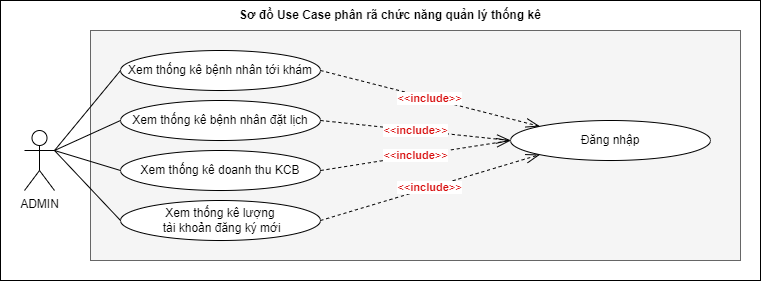

The diagram above was exported from draw.io. Its source (the exported page's mxGraphModel, read from the mxfile embedded in the PNG):
<mxGraphModel dx="3271" dy="2450" grid="1" gridSize="10" guides="1" tooltips="1" connect="1" arrows="1" fold="1" page="1" pageScale="1" pageWidth="900" pageHeight="1600" math="0" shadow="0">
  <root>
    <mxCell id="0" />
    <mxCell id="1" parent="0" />
    <mxCell id="2" value="" style="group" vertex="1" connectable="0" parent="1">
      <mxGeometry x="-160" y="5400" width="760" height="280" as="geometry" />
    </mxCell>
    <mxCell id="3" value="" style="rounded=0;whiteSpace=wrap;html=1;" vertex="1" parent="2">
      <mxGeometry width="760" height="280" as="geometry" />
    </mxCell>
    <mxCell id="4" value="" style="rounded=0;whiteSpace=wrap;html=1;fillColor=#f5f5f5;fontColor=#333333;strokeColor=#666666;" vertex="1" parent="2">
      <mxGeometry x="90" y="30" width="650" height="230" as="geometry" />
    </mxCell>
    <mxCell id="5" value="ADMIN" style="shape=umlActor;verticalLabelPosition=bottom;verticalAlign=top;html=1;outlineConnect=0;" vertex="1" parent="2">
      <mxGeometry x="24" y="130" width="30" height="60" as="geometry" />
    </mxCell>
    <mxCell id="6" value="Xem thống kê bệnh nhân tới khám" style="ellipse;whiteSpace=wrap;html=1;" vertex="1" parent="2">
      <mxGeometry x="120" y="50" width="200" height="40" as="geometry" />
    </mxCell>
    <mxCell id="7" value="" style="endArrow=none;html=1;rounded=0;exitX=1;exitY=0.3333333333333333;exitDx=0;exitDy=0;exitPerimeter=0;entryX=0;entryY=0.5;entryDx=0;entryDy=0;" edge="1" parent="2" source="5" target="6">
      <mxGeometry width="50" height="50" relative="1" as="geometry">
        <mxPoint x="230" y="170" as="sourcePoint" />
        <mxPoint x="280" y="120" as="targetPoint" />
      </mxGeometry>
    </mxCell>
    <mxCell id="8" value="Sơ đồ Use Case phân rã chức năng quản lý thống kê" style="text;html=1;strokeColor=none;fillColor=none;align=center;verticalAlign=middle;whiteSpace=wrap;rounded=0;fontStyle=1" vertex="1" parent="2">
      <mxGeometry x="170" width="440" height="30" as="geometry" />
    </mxCell>
    <mxCell id="9" value="Xem thống kê bệnh nhân đặt lịch" style="ellipse;whiteSpace=wrap;html=1;" vertex="1" parent="2">
      <mxGeometry x="120" y="100" width="200" height="40" as="geometry" />
    </mxCell>
    <mxCell id="10" value="" style="endArrow=none;html=1;rounded=0;exitX=1;exitY=0.3333333333333333;exitDx=0;exitDy=0;exitPerimeter=0;entryX=0;entryY=0.5;entryDx=0;entryDy=0;" edge="1" parent="2" source="5" target="9">
      <mxGeometry width="50" height="50" relative="1" as="geometry">
        <mxPoint x="64" y="110" as="sourcePoint" />
        <mxPoint x="130" y="80" as="targetPoint" />
      </mxGeometry>
    </mxCell>
    <mxCell id="11" value="Đăng nhập" style="ellipse;whiteSpace=wrap;html=1;" vertex="1" parent="2">
      <mxGeometry x="510" y="120" width="200" height="40" as="geometry" />
    </mxCell>
    <mxCell id="12" value="&lt;font color=&quot;#d80e0e&quot;&gt;&amp;lt;&amp;lt;&lt;b&gt;include&lt;/b&gt;&amp;gt;&amp;gt;&lt;/font&gt;" style="endArrow=openThin;endSize=12;dashed=1;html=1;rounded=0;exitX=1;exitY=0.5;exitDx=0;exitDy=0;entryX=0;entryY=0;entryDx=0;entryDy=0;endFill=0;" edge="1" parent="2" source="6" target="11">
      <mxGeometry width="160" relative="1" as="geometry">
        <mxPoint x="510" y="150" as="sourcePoint" />
        <mxPoint x="749" y="84" as="targetPoint" />
      </mxGeometry>
    </mxCell>
    <mxCell id="13" value="&lt;font color=&quot;#d80e0e&quot;&gt;&amp;lt;&amp;lt;&lt;b&gt;include&lt;/b&gt;&amp;gt;&amp;gt;&lt;/font&gt;" style="endArrow=openThin;endSize=12;dashed=1;html=1;rounded=0;exitX=1;exitY=0.5;exitDx=0;exitDy=0;entryX=0;entryY=0.5;entryDx=0;entryDy=0;endFill=0;" edge="1" parent="2" source="9" target="11">
      <mxGeometry width="160" relative="1" as="geometry">
        <mxPoint x="330" y="80" as="sourcePoint" />
        <mxPoint x="420" y="110" as="targetPoint" />
      </mxGeometry>
    </mxCell>
    <mxCell id="14" value="Xem thống kê doanh thu KCB" style="ellipse;whiteSpace=wrap;html=1;" vertex="1" parent="2">
      <mxGeometry x="120" y="150" width="200" height="40" as="geometry" />
    </mxCell>
    <mxCell id="15" value="&lt;font color=&quot;#d80e0e&quot;&gt;&amp;lt;&amp;lt;&lt;b&gt;include&lt;/b&gt;&amp;gt;&amp;gt;&lt;/font&gt;" style="endArrow=openThin;endSize=12;dashed=1;html=1;rounded=0;exitX=1;exitY=0.5;exitDx=0;exitDy=0;entryX=0;entryY=0.5;entryDx=0;entryDy=0;endFill=0;" edge="1" parent="2" source="14" target="11">
      <mxGeometry width="160" relative="1" as="geometry">
        <mxPoint x="330" y="130" as="sourcePoint" />
        <mxPoint x="520" y="170" as="targetPoint" />
      </mxGeometry>
    </mxCell>
    <mxCell id="16" value="" style="endArrow=none;html=1;rounded=0;exitX=1;exitY=0.3333333333333333;exitDx=0;exitDy=0;exitPerimeter=0;entryX=0;entryY=0.5;entryDx=0;entryDy=0;" edge="1" parent="2" source="5" target="14">
      <mxGeometry width="50" height="50" relative="1" as="geometry">
        <mxPoint x="64" y="110" as="sourcePoint" />
        <mxPoint x="130" y="80" as="targetPoint" />
      </mxGeometry>
    </mxCell>
    <mxCell id="17" value="Xem thống kê lượng&lt;br&gt;&amp;nbsp;tài khoản đăng ký mới" style="ellipse;whiteSpace=wrap;html=1;" vertex="1" parent="2">
      <mxGeometry x="120" y="200" width="200" height="40" as="geometry" />
    </mxCell>
    <mxCell id="18" value="" style="endArrow=none;html=1;rounded=0;exitX=1;exitY=0.3333333333333333;exitDx=0;exitDy=0;exitPerimeter=0;entryX=0;entryY=0.5;entryDx=0;entryDy=0;" edge="1" parent="2" source="5" target="17">
      <mxGeometry width="50" height="50" relative="1" as="geometry">
        <mxPoint x="64" y="160" as="sourcePoint" />
        <mxPoint x="130" y="80" as="targetPoint" />
      </mxGeometry>
    </mxCell>
    <mxCell id="19" value="&lt;font color=&quot;#d80e0e&quot;&gt;&amp;lt;&amp;lt;&lt;b&gt;include&lt;/b&gt;&amp;gt;&amp;gt;&lt;/font&gt;" style="endArrow=openThin;endSize=12;dashed=1;html=1;rounded=0;exitX=1;exitY=0.5;exitDx=0;exitDy=0;entryX=0;entryY=1;entryDx=0;entryDy=0;endFill=0;" edge="1" parent="2" source="17" target="11">
      <mxGeometry width="160" relative="1" as="geometry">
        <mxPoint x="330" y="180" as="sourcePoint" />
        <mxPoint x="520" y="150" as="targetPoint" />
      </mxGeometry>
    </mxCell>
  </root>
</mxGraphModel>